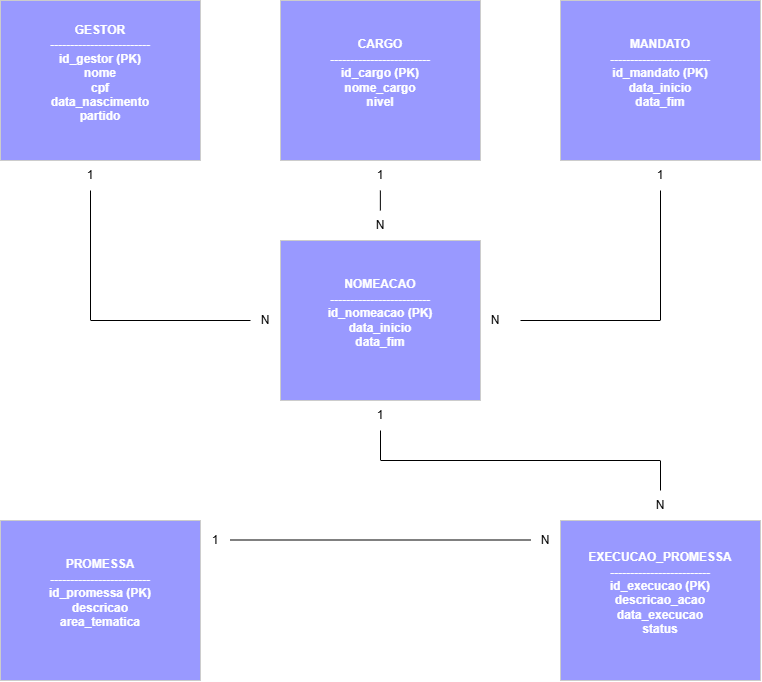

The diagram above was exported from draw.io. Its source (the exported page's mxGraphModel, read from the mxfile embedded in the PNG):
<mxGraphModel dx="1246" dy="1785" grid="1" gridSize="10" guides="1" tooltips="1" connect="1" arrows="1" fold="1" page="1" pageScale="1" pageWidth="827" pageHeight="1169" math="0" shadow="0">
  <root>
    <mxCell id="0" />
    <mxCell id="1" parent="0" />
    <mxCell id="zKGeS5p-1Yg3rB2zXWfp-1" parent="1" style="rounded=0;whiteSpace=wrap;html=1;fillColor=#9999FF;strokeColor=#CCCCCC;" value="&lt;div&gt;&lt;font color=&quot;#ffffff&quot;&gt;&lt;b&gt;GESTOR&lt;/b&gt;&lt;/font&gt;&lt;/div&gt;&lt;div&gt;&lt;font color=&quot;#ffffff&quot;&gt;&lt;b&gt;-------------------------&lt;/b&gt;&lt;/font&gt;&lt;/div&gt;&lt;div&gt;&lt;font color=&quot;#ffffff&quot;&gt;&lt;b&gt;id_gestor (PK)&lt;/b&gt;&lt;/font&gt;&lt;/div&gt;&lt;div&gt;&lt;font color=&quot;#ffffff&quot;&gt;&lt;b&gt;nome&lt;/b&gt;&lt;/font&gt;&lt;/div&gt;&lt;div&gt;&lt;font color=&quot;#ffffff&quot;&gt;&lt;b&gt;cpf&lt;/b&gt;&lt;/font&gt;&lt;/div&gt;&lt;div&gt;&lt;font color=&quot;#ffffff&quot;&gt;&lt;b&gt;data_nascimento&lt;/b&gt;&lt;/font&gt;&lt;/div&gt;&lt;div&gt;&lt;font color=&quot;#ffffff&quot;&gt;&lt;b&gt;partido&lt;/b&gt;&lt;/font&gt;&lt;/div&gt;&lt;div&gt;&lt;br&gt;&lt;/div&gt;" vertex="1">
      <mxGeometry height="160" width="200" x="40" y="-80" as="geometry" />
    </mxCell>
    <mxCell id="zKGeS5p-1Yg3rB2zXWfp-2" parent="1" style="rounded=0;whiteSpace=wrap;html=1;fillColor=#9999FF;strokeColor=#CCCCCC;" value="&lt;div&gt;&lt;font color=&quot;#ffffff&quot;&gt;&lt;b&gt;CARGO&lt;/b&gt;&lt;/font&gt;&lt;/div&gt;&lt;div&gt;&lt;font color=&quot;#ffffff&quot;&gt;&lt;b&gt;-------------------------&lt;/b&gt;&lt;/font&gt;&lt;/div&gt;&lt;div&gt;&lt;font color=&quot;#ffffff&quot;&gt;&lt;b&gt;id_cargo (PK)&lt;/b&gt;&lt;/font&gt;&lt;/div&gt;&lt;div&gt;&lt;font color=&quot;#ffffff&quot;&gt;&lt;b&gt;nome_cargo&lt;/b&gt;&lt;/font&gt;&lt;/div&gt;&lt;div&gt;&lt;font color=&quot;#ffffff&quot;&gt;&lt;b&gt;nivel&lt;/b&gt;&lt;/font&gt;&lt;/div&gt;&lt;div&gt;&lt;br&gt;&lt;/div&gt;" vertex="1">
      <mxGeometry height="160" width="200" x="320" y="-80" as="geometry" />
    </mxCell>
    <mxCell id="zKGeS5p-1Yg3rB2zXWfp-3" parent="1" style="rounded=0;whiteSpace=wrap;html=1;fillColor=#9999FF;strokeColor=#CCCCCC;" value="&lt;div&gt;&lt;font color=&quot;#ffffff&quot;&gt;&lt;b&gt;MANDATO&lt;/b&gt;&lt;/font&gt;&lt;/div&gt;&lt;div&gt;&lt;font color=&quot;#ffffff&quot;&gt;&lt;b&gt;-------------------------&lt;/b&gt;&lt;/font&gt;&lt;/div&gt;&lt;div&gt;&lt;font color=&quot;#ffffff&quot;&gt;&lt;b&gt;id_mandato (PK)&lt;/b&gt;&lt;/font&gt;&lt;/div&gt;&lt;div&gt;&lt;font color=&quot;#ffffff&quot;&gt;&lt;b&gt;data_inicio&lt;/b&gt;&lt;/font&gt;&lt;/div&gt;&lt;div&gt;&lt;font color=&quot;#ffffff&quot;&gt;&lt;b&gt;data_fim&lt;/b&gt;&lt;/font&gt;&lt;/div&gt;&lt;div&gt;&lt;br&gt;&lt;/div&gt;" vertex="1">
      <mxGeometry height="160" width="200" x="600" y="-80" as="geometry" />
    </mxCell>
    <mxCell id="zKGeS5p-1Yg3rB2zXWfp-4" parent="1" style="rounded=0;whiteSpace=wrap;html=1;fillColor=#9999FF;strokeColor=#CCCCCC;" value="&lt;div&gt;&lt;font color=&quot;#ffffff&quot;&gt;&lt;b&gt;NOMEACAO&lt;/b&gt;&lt;/font&gt;&lt;/div&gt;&lt;div&gt;&lt;font color=&quot;#ffffff&quot;&gt;&lt;b&gt;-------------------------&lt;/b&gt;&lt;/font&gt;&lt;/div&gt;&lt;div&gt;&lt;font color=&quot;#ffffff&quot;&gt;&lt;b&gt;id_nomeacao (PK)&lt;/b&gt;&lt;/font&gt;&lt;/div&gt;&lt;div&gt;&lt;font color=&quot;#ffffff&quot;&gt;&lt;b&gt;data_inicio&lt;/b&gt;&lt;/font&gt;&lt;/div&gt;&lt;div&gt;&lt;font color=&quot;#ffffff&quot;&gt;&lt;b&gt;data_fim&lt;/b&gt;&lt;/font&gt;&lt;/div&gt;&lt;div&gt;&lt;br&gt;&lt;/div&gt;" vertex="1">
      <mxGeometry height="160" width="200" x="320" y="160" as="geometry" />
    </mxCell>
    <mxCell id="zKGeS5p-1Yg3rB2zXWfp-5" parent="1" style="rounded=0;whiteSpace=wrap;html=1;fillColor=#9999FF;strokeColor=#CCCCCC;" value="&lt;div&gt;&lt;font color=&quot;#ffffff&quot;&gt;&lt;b&gt;EXECUCAO_PROMESSA&lt;/b&gt;&lt;/font&gt;&lt;/div&gt;&lt;div&gt;&lt;font color=&quot;#ffffff&quot;&gt;&lt;b&gt;-------------------------&lt;/b&gt;&lt;/font&gt;&lt;/div&gt;&lt;div&gt;&lt;font color=&quot;#ffffff&quot;&gt;&lt;b&gt;id_execucao (PK)&lt;/b&gt;&lt;/font&gt;&lt;/div&gt;&lt;div&gt;&lt;font color=&quot;#ffffff&quot;&gt;&lt;b&gt;descricao_acao&lt;/b&gt;&lt;/font&gt;&lt;/div&gt;&lt;div&gt;&lt;font color=&quot;#ffffff&quot;&gt;&lt;b&gt;data_execucao&lt;/b&gt;&lt;/font&gt;&lt;/div&gt;&lt;div&gt;&lt;font color=&quot;#ffffff&quot;&gt;&lt;b&gt;status&lt;/b&gt;&lt;/font&gt;&lt;/div&gt;&lt;div&gt;&lt;br&gt;&lt;/div&gt;" vertex="1">
      <mxGeometry height="160" width="200" x="600" y="440" as="geometry" />
    </mxCell>
    <mxCell id="zKGeS5p-1Yg3rB2zXWfp-6" parent="1" style="rounded=0;whiteSpace=wrap;html=1;fillColor=#9999FF;strokeColor=#CCCCCC;" value="&lt;div&gt;&lt;font color=&quot;#ffffff&quot;&gt;&lt;b&gt;PROMESSA&lt;/b&gt;&lt;/font&gt;&lt;/div&gt;&lt;div&gt;&lt;font color=&quot;#ffffff&quot;&gt;&lt;b&gt;-------------------------&lt;/b&gt;&lt;/font&gt;&lt;/div&gt;&lt;div&gt;&lt;font color=&quot;#ffffff&quot;&gt;&lt;b&gt;id_promessa (PK)&lt;/b&gt;&lt;/font&gt;&lt;/div&gt;&lt;div&gt;&lt;font color=&quot;#ffffff&quot;&gt;&lt;b&gt;descricao&lt;/b&gt;&lt;/font&gt;&lt;/div&gt;&lt;div&gt;&lt;font color=&quot;#ffffff&quot;&gt;&lt;b&gt;area_tematica&lt;/b&gt;&lt;/font&gt;&lt;/div&gt;&lt;div&gt;&lt;br&gt;&lt;/div&gt;" vertex="1">
      <mxGeometry height="160" width="200" x="40" y="440" as="geometry" />
    </mxCell>
    <mxCell id="JX1rZjrjtoRigF3Y1U6s-3" edge="1" parent="1" style="endArrow=none;html=1;rounded=0;entryX=0.5;entryY=1;entryDx=0;entryDy=0;" target="JX1rZjrjtoRigF3Y1U6s-6" value="">
      <mxGeometry height="50" relative="1" width="50" as="geometry">
        <Array as="points">
          <mxPoint x="130" y="240" />
        </Array>
        <mxPoint x="290" y="240" as="sourcePoint" />
        <mxPoint x="130" y="100" as="targetPoint" />
      </mxGeometry>
    </mxCell>
    <mxCell id="JX1rZjrjtoRigF3Y1U6s-6" parent="1" style="text;html=1;whiteSpace=wrap;strokeColor=none;fillColor=none;align=center;verticalAlign=middle;rounded=0;autosize=1;resizable=0;" value="1" vertex="1">
      <mxGeometry height="30" width="30" x="115" y="80" as="geometry" />
    </mxCell>
    <mxCell id="JX1rZjrjtoRigF3Y1U6s-7" parent="1" style="text;html=1;whiteSpace=wrap;strokeColor=none;fillColor=none;align=center;verticalAlign=middle;rounded=0;autosize=1;resizable=0;" value="N" vertex="1">
      <mxGeometry height="30" width="30" x="290" y="225" as="geometry" />
    </mxCell>
    <mxCell id="JX1rZjrjtoRigF3Y1U6s-8" edge="1" parent="1" style="endArrow=none;html=1;rounded=0;exitX=0.5;exitY=0;exitDx=0;exitDy=0;" value="">
      <mxGeometry height="50" relative="1" width="50" as="geometry">
        <mxPoint x="419.8600000000001" y="130" as="sourcePoint" />
        <mxPoint x="419.86" y="110" as="targetPoint" />
      </mxGeometry>
    </mxCell>
    <mxCell id="JX1rZjrjtoRigF3Y1U6s-9" parent="1" style="text;html=1;whiteSpace=wrap;strokeColor=none;fillColor=none;align=center;verticalAlign=middle;rounded=0;autosize=1;resizable=0;" value="1" vertex="1">
      <mxGeometry height="30" width="30" x="405" y="80" as="geometry" />
    </mxCell>
    <mxCell id="JX1rZjrjtoRigF3Y1U6s-10" parent="1" style="text;html=1;whiteSpace=wrap;strokeColor=none;fillColor=none;align=center;verticalAlign=middle;rounded=0;autosize=1;resizable=0;" value="N" vertex="1">
      <mxGeometry height="30" width="30" x="405" y="130" as="geometry" />
    </mxCell>
    <mxCell id="JX1rZjrjtoRigF3Y1U6s-11" edge="1" parent="1" style="endArrow=none;html=1;rounded=0;" value="">
      <mxGeometry height="50" relative="1" width="50" as="geometry">
        <Array as="points">
          <mxPoint x="700" y="240" />
        </Array>
        <mxPoint x="560" y="240" as="sourcePoint" />
        <mxPoint x="700" y="110" as="targetPoint" />
      </mxGeometry>
    </mxCell>
    <mxCell id="JX1rZjrjtoRigF3Y1U6s-12" parent="1" style="text;html=1;whiteSpace=wrap;strokeColor=none;fillColor=none;align=center;verticalAlign=middle;rounded=0;autosize=1;resizable=0;" value="N" vertex="1">
      <mxGeometry height="30" width="30" x="520" y="225" as="geometry" />
    </mxCell>
    <mxCell id="JX1rZjrjtoRigF3Y1U6s-13" parent="1" style="text;html=1;whiteSpace=wrap;strokeColor=none;fillColor=none;align=center;verticalAlign=middle;rounded=0;autosize=1;resizable=0;" value="1" vertex="1">
      <mxGeometry height="30" width="30" x="685" y="80" as="geometry" />
    </mxCell>
    <mxCell id="JX1rZjrjtoRigF3Y1U6s-14" edge="1" parent="1" style="endArrow=none;html=1;rounded=0;" value="">
      <mxGeometry height="50" relative="1" width="50" as="geometry">
        <Array as="points">
          <mxPoint x="700" y="380" />
          <mxPoint x="420" y="380" />
        </Array>
        <mxPoint x="700" y="410" as="sourcePoint" />
        <mxPoint x="420" y="350" as="targetPoint" />
      </mxGeometry>
    </mxCell>
    <mxCell id="JX1rZjrjtoRigF3Y1U6s-15" parent="1" style="text;html=1;whiteSpace=wrap;strokeColor=none;fillColor=none;align=center;verticalAlign=middle;rounded=0;autosize=1;resizable=0;" value="1" vertex="1">
      <mxGeometry height="30" width="30" x="405" y="320" as="geometry" />
    </mxCell>
    <mxCell id="JX1rZjrjtoRigF3Y1U6s-16" parent="1" style="text;html=1;whiteSpace=wrap;strokeColor=none;fillColor=none;align=center;verticalAlign=middle;rounded=0;autosize=1;resizable=0;" value="N" vertex="1">
      <mxGeometry height="30" width="30" x="685" y="410" as="geometry" />
    </mxCell>
    <mxCell id="JX1rZjrjtoRigF3Y1U6s-17" edge="1" parent="1" style="endArrow=none;html=1;rounded=0;" value="">
      <mxGeometry height="50" relative="1" width="50" as="geometry">
        <mxPoint x="270" y="459.5" as="sourcePoint" />
        <mxPoint x="570" y="459.5" as="targetPoint" />
      </mxGeometry>
    </mxCell>
    <mxCell id="JX1rZjrjtoRigF3Y1U6s-18" parent="1" style="text;html=1;whiteSpace=wrap;strokeColor=none;fillColor=none;align=center;verticalAlign=middle;rounded=0;autosize=1;resizable=0;" value="1" vertex="1">
      <mxGeometry height="30" width="30" x="240" y="445" as="geometry" />
    </mxCell>
    <mxCell id="JX1rZjrjtoRigF3Y1U6s-19" parent="1" style="text;html=1;whiteSpace=wrap;strokeColor=none;fillColor=none;align=center;verticalAlign=middle;rounded=0;autosize=1;resizable=0;" value="N" vertex="1">
      <mxGeometry height="30" width="30" x="570" y="445" as="geometry" />
    </mxCell>
  </root>
</mxGraphModel>